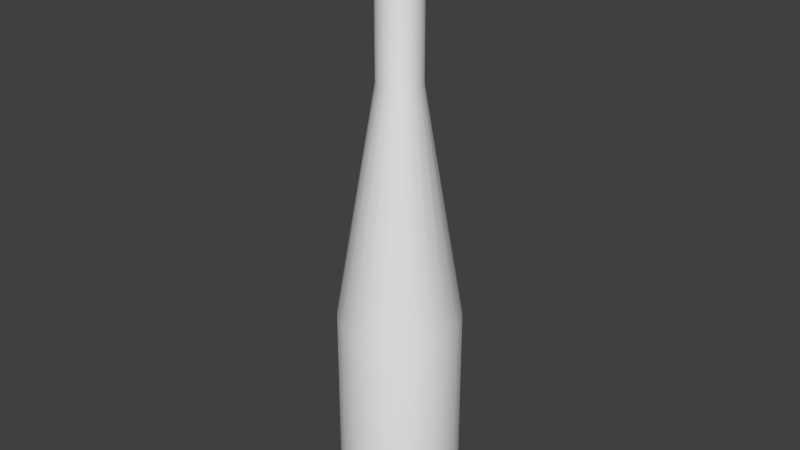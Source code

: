 # Source: flasche3.blend  (saved by Blender 2.70.0; exported with 4.5.12 LTS)
import bpy
from mathutils import Matrix  # noqa: F401  (used for matrix-valued properties, if any)

bpy.ops.wm.read_factory_settings(use_empty=True)
scene = bpy.context.scene
scene.name = 'Scene'

# ---- collections
col_collection_1 = bpy.data.collections.new('Collection 1'); scene.collection.children.link(col_collection_1)

# ---- world
world_world = bpy.data.worlds.new('World'); scene.world = world_world
world_world.color = (0.05088, 0.05088, 0.05088)
world_world.use_sun_shadow = False
world_world.sun_shadow_jitter_overblur = 0.0
world_world.cycles.sampling_method = 'MANUAL'
world_world.cycles.sample_map_resolution = 256

# ---- meshes
me_cylinder = bpy.data.meshes.new('Cylinder')
me_cylinder.from_pydata([(3.847e-09, 0.009473, 0.1174), (0.002556, 0.009122, 0.1174), (0.004922, 0.008094, 0.1174), (0.006923, 0.006466, 0.1174), (0.008411, 0.004358, 0.1174), (0.009275, 0.001927, 0.1174), (0.009451, -0.0006465, 0.1174), (0.008926, -0.003172, 0.1174), (0.007739, -0.005463, 0.1174), (0.005979, -0.007349, 0.1174), (0.003774, -0.008689, 0.1174), (0.00129, -0.009385, 0.1174), (-0.00129, -0.009385, 0.1174), (-0.003774, -0.008689, 0.1174), (-0.005978, -0.007349, 0.1174), (-0.007739, -0.005463, 0.1174), (-0.008926, -0.003172, 0.1174), (-0.009451, -0.0006465, 0.1174), (-0.009275, 0.001927, 0.1174), (-0.008411, 0.004358, 0.1174), (-0.006923, 0.006466, 0.1174), (-0.004922, 0.008094, 0.1174), (-0.002556, 0.009122, 0.1174), (5.243e-09, 0.009473, 0.1786), (0.002556, 0.009122, 0.1786), (0.004922, 0.008094, 0.1786), (0.006923, 0.006466, 0.1786), (0.008411, 0.004358, 0.1786), (0.009275, 0.001927, 0.1786), (0.009451, -0.0006465, 0.1786), (0.008926, -0.003172, 0.1786), (0.007739, -0.005463, 0.1786), (0.005979, -0.007349, 0.1786), (0.003774, -0.008689, 0.1786), (0.00129, -0.009385, 0.1786), (-0.00129, -0.009385, 0.1786), (-0.003774, -0.008689, 0.1786), (-0.005978, -0.007349, 0.1786), (-0.007739, -0.005463, 0.1786), (-0.008926, -0.003172, 0.1786), (-0.009451, -0.0006465, 0.1786), (-0.009275, 0.001927, 0.1786), (-0.008411, 0.004358, 0.1786), (-0.006923, 0.006466, 0.1786), (-0.004922, 0.008094, 0.1786), (-0.002556, 0.009122, 0.1786), (5.853e-09, 0.01266, 0.1806), (0.003417, 0.01219, 0.1806), (0.00658, 0.01082, 0.1806), (0.009255, 0.008644, 0.1806), (0.01124, 0.005826, 0.1806), (0.0124, 0.002577, 0.1806), (0.01263, -0.0008642, 0.1806), (0.01193, -0.004241, 0.1806), (0.01035, -0.007303, 0.1806), (0.007992, -0.009824, 0.1806), (0.005045, -0.01162, 0.1806), (0.001724, -0.01255, 0.1806), (-0.001724, -0.01255, 0.1806), (-0.005045, -0.01162, 0.1806), (-0.007992, -0.009824, 0.1806), (-0.01035, -0.007303, 0.1806), (-0.01193, -0.004241, 0.1806), (-0.01263, -0.0008642, 0.1806), (-0.0124, 0.002577, 0.1806), (-0.01124, 0.005826, 0.1806), (-0.009255, 0.008644, 0.1806), (-0.00658, 0.01082, 0.1806), (-0.003417, 0.01219, 0.1806), (7.34e-09, 0.01266, 0.1874), (0.003417, 0.01219, 0.1874), (0.00658, 0.01082, 0.1874), (0.009255, 0.008644, 0.1874), (0.01124, 0.005826, 0.1874), (0.0124, 0.002577, 0.1874), (0.01263, -0.0008642, 0.1874), (0.01193, -0.004241, 0.1874), (0.01035, -0.007303, 0.1874), (0.007992, -0.009824, 0.1874), (0.005045, -0.01162, 0.1874), (0.001724, -0.01255, 0.1874), (-0.001724, -0.01255, 0.1874), (-0.005045, -0.01162, 0.1874), (-0.007992, -0.009824, 0.1874), (-0.01035, -0.007303, 0.1874), (-0.01193, -0.004241, 0.1874), (-0.01263, -0.0008642, 0.1874), (-0.0124, 0.002577, 0.1874), (-0.01124, 0.005826, 0.1874), (-0.009255, 0.008644, 0.1874), (-0.00658, 0.01082, 0.1874), (-0.003417, 0.01219, 0.1874), (8.718e-09, 0.0105, 0.1889), (0.002834, 0.01012, 0.1889), (0.005458, 0.008976, 0.1889), (0.007677, 0.00717, 0.1889), (0.009327, 0.004833, 0.1889), (0.01029, 0.002137, 0.1889), (0.01048, -0.0007169, 0.1889), (0.009898, -0.003518, 0.1889), (0.008582, -0.006058, 0.1889), (0.006629, -0.008149, 0.1889), (0.004185, -0.009635, 0.1889), (0.00143, -0.01041, 0.1889), (-0.00143, -0.01041, 0.1889), (-0.004185, -0.009635, 0.1889), (-0.006629, -0.008149, 0.1889), (-0.008582, -0.006058, 0.1889), (-0.009898, -0.003518, 0.1889), (-0.01048, -0.0007169, 0.1889), (-0.01029, 0.002137, 0.1889), (-0.009327, 0.004833, 0.1889), (-0.007677, 0.00717, 0.1889), (-0.005458, 0.008976, 0.1889), (-0.002834, 0.01012, 0.1889), (8.953e-09, 0.007678, 0.1889), (0.002072, 0.007393, 0.1889), (0.003989, 0.00656, 0.1889), (0.005611, 0.005241, 0.1889), (0.006817, 0.003532, 0.1889), (0.007517, 0.001562, 0.1889), (0.00766, -0.000524, 0.1889), (0.007235, -0.002571, 0.1889), (0.006273, -0.004428, 0.1889), (0.004846, -0.005956, 0.1889), (0.003059, -0.007042, 0.1889), (0.001046, -0.007607, 0.1889), (-0.001045, -0.007607, 0.1889), (-0.003059, -0.007042, 0.1889), (-0.004845, -0.005956, 0.1889), (-0.006273, -0.004428, 0.1889), (-0.007235, -0.002571, 0.1889), (-0.00766, -0.000524, 0.1889), (-0.007517, 0.001562, 0.1889), (-0.006817, 0.003532, 0.1889), (-0.005611, 0.005241, 0.1889), (-0.003989, 0.00656, 0.1889), (-0.002072, 0.007393, 0.1889), (-5.901e-09, 0.007678, 0.1059), (0.002071, 0.007393, 0.1059), (0.003989, 0.00656, 0.1059), (0.005611, 0.005241, 0.1059), (0.006817, 0.003532, 0.1059), (0.007517, 0.001562, 0.1059), (0.00766, -0.000524, 0.1059), (0.007235, -0.002571, 0.1059), (0.006273, -0.004428, 0.1059), (0.004846, -0.005956, 0.1059), (0.003059, -0.007042, 0.1059), (0.001045, -0.007607, 0.1059), (-0.001045, -0.007607, 0.1059), (-0.003059, -0.007042, 0.1059), (-0.004846, -0.005956, 0.1059), (-0.006273, -0.004428, 0.1059), (-0.007235, -0.002571, 0.1059), (-0.00766, -0.000524, 0.1059), (-0.007517, 0.001562, 0.1059), (-0.006817, 0.003532, 0.1059), (-0.005611, 0.005241, 0.1059), (-0.003989, 0.00656, 0.1059), (-0.002072, 0.007393, 0.1059), (0.01049, -0.02415, -0.07471), (-0.01368, 0.0225, -0.07471), (0.02481, -0.008819, -0.07471), (-0.02578, 0.005358, -0.07471), (-0.02151, -0.01519, -0.07471), (0.02338, 0.01212, -0.07471), (-0.003586, -0.02609, -0.07471), (1.535e-09, 0.02633, -0.07471), (0.01662, -0.02043, -0.07471), (-0.01925, 0.01797, -0.07471), (0.02627, -0.001797, -0.07471), (-0.02627, -0.001797, -0.07471), (-0.01662, -0.02043, -0.07471), (0.01925, 0.01797, -0.07471), (0.007105, 0.02536, -0.07471), (0.003586, -0.02609, -0.07471), (-0.007105, 0.02536, -0.07471), (0.02151, -0.01519, -0.07471), (-0.02338, 0.01212, -0.07471), (0.02578, 0.005358, -0.07471), (-0.02481, -0.008819, -0.07471), (-0.01049, -0.02415, -0.07471), (0.01368, 0.0225, -0.07471), (0.01368, 0.0225, 0.01649), (-0.01049, -0.02415, 0.01649), (-0.02481, -0.008819, 0.01649), (0.02578, 0.005358, 0.01649), (-0.02338, 0.01212, 0.01649), (0.02151, -0.01519, 0.01649), (-0.007105, 0.02536, 0.01649), (0.003586, -0.02609, 0.01649), (0.007105, 0.02536, 0.01649), (0.01925, 0.01797, 0.01649), (-0.01662, -0.02043, 0.01649), (-0.02627, -0.001797, 0.01649), (0.02627, -0.001797, 0.01649), (-0.01925, 0.01797, 0.01649), (0.01662, -0.02043, 0.01649), (1.535e-09, 0.02633, 0.01649), (-0.003586, -0.02609, 0.01649), (0.02338, 0.01212, 0.01649), (-0.02151, -0.01519, 0.01649), (-0.02578, 0.005358, 0.01649), (0.02481, -0.008819, 0.01649), (-0.01368, 0.0225, 0.01649), (0.01049, -0.02415, 0.01649)], [], [(193, 184, 2, 3), (17, 16, 39, 40), (194, 185, 13, 14), (195, 186, 16, 17), (196, 187, 5, 6), (197, 188, 19, 20), (198, 189, 8, 9), (199, 190, 22, 0), (200, 191, 11, 12), (201, 193, 3, 4), (202, 194, 14, 15), (203, 195, 17, 18), (204, 196, 6, 7), (205, 197, 20, 21), (206, 198, 9, 10), (184, 192, 1, 2), (185, 200, 12, 13), (187, 201, 4, 5), (186, 202, 15, 16), (188, 203, 18, 19), (192, 199, 0, 1), (189, 204, 7, 8), (190, 205, 21, 22), (191, 206, 10, 11), (27, 26, 49, 50), (6, 5, 28, 29), (4, 3, 26, 27), (15, 14, 37, 38), (2, 1, 24, 25), (13, 12, 35, 36), (22, 21, 44, 45), (11, 10, 33, 34), (20, 19, 42, 43), (9, 8, 31, 32), (18, 17, 40, 41), (7, 6, 29, 30), (5, 4, 27, 28), (16, 15, 38, 39), (3, 2, 25, 26), (14, 13, 36, 37), (0, 22, 45, 23), (1, 0, 23, 24), (12, 11, 34, 35), (21, 20, 43, 44), (10, 9, 32, 33), (19, 18, 41, 42), (8, 7, 30, 31), (48, 47, 70, 71), (38, 37, 60, 61), (25, 24, 47, 48), (36, 35, 58, 59), (45, 44, 67, 68), (34, 33, 56, 57), (43, 42, 65, 66), (32, 31, 54, 55), (41, 40, 63, 64), (30, 29, 52, 53), (28, 27, 50, 51), (39, 38, 61, 62), (26, 25, 48, 49), (37, 36, 59, 60), (23, 45, 68, 46), (24, 23, 46, 47), (35, 34, 57, 58), (44, 43, 66, 67), (33, 32, 55, 56), (42, 41, 64, 65), (31, 30, 53, 54), (40, 39, 62, 63), (29, 28, 51, 52), (91, 90, 113, 114), (59, 58, 81, 82), (68, 67, 90, 91), (57, 56, 79, 80), (66, 65, 88, 89), (55, 54, 77, 78), (64, 63, 86, 87), (53, 52, 75, 76), (51, 50, 73, 74), (62, 61, 84, 85), (49, 48, 71, 72), (60, 59, 82, 83), (46, 68, 91, 69), (47, 46, 69, 70), (58, 57, 80, 81), (67, 66, 89, 90), (56, 55, 78, 79), (65, 64, 87, 88), (54, 53, 76, 77), (63, 62, 85, 86), (52, 51, 74, 75), (50, 49, 72, 73), (61, 60, 83, 84), (112, 111, 134, 135), (80, 79, 102, 103), (89, 88, 111, 112), (78, 77, 100, 101), (87, 86, 109, 110), (76, 75, 98, 99), (74, 73, 96, 97), (85, 84, 107, 108), (72, 71, 94, 95), (83, 82, 105, 106), (69, 91, 114, 92), (70, 69, 92, 93), (81, 80, 103, 104), (90, 89, 112, 113), (79, 78, 101, 102), (88, 87, 110, 111), (77, 76, 99, 100), (86, 85, 108, 109), (75, 74, 97, 98), (73, 72, 95, 96), (84, 83, 106, 107), (71, 70, 93, 94), (82, 81, 104, 105), (133, 132, 155, 156), (101, 100, 123, 124), (110, 109, 132, 133), (99, 98, 121, 122), (97, 96, 119, 120), (108, 107, 130, 131), (95, 94, 117, 118), (106, 105, 128, 129), (92, 114, 137, 115), (93, 92, 115, 116), (104, 103, 126, 127), (113, 112, 135, 136), (102, 101, 124, 125), (111, 110, 133, 134), (100, 99, 122, 123), (109, 108, 131, 132), (98, 97, 120, 121), (96, 95, 118, 119), (107, 106, 129, 130), (94, 93, 116, 117), (105, 104, 127, 128), (114, 113, 136, 137), (103, 102, 125, 126), (139, 138, 160, 159, 158, 157, 156, 155, 154, 153, 152, 151, 150, 149, 148, 147, 146, 145, 144, 143, 142, 141, 140), (122, 121, 144, 145), (120, 119, 142, 143), (131, 130, 153, 154), (118, 117, 140, 141), (129, 128, 151, 152), (115, 137, 160, 138), (116, 115, 138, 139), (127, 126, 149, 150), (136, 135, 158, 159), (125, 124, 147, 148), (134, 133, 156, 157), (123, 122, 145, 146), (132, 131, 154, 155), (121, 120, 143, 144), (119, 118, 141, 142), (130, 129, 152, 153), (117, 116, 139, 140), (128, 127, 150, 151), (137, 136, 159, 160), (126, 125, 148, 149), (135, 134, 157, 158), (124, 123, 146, 147), (163, 178, 169, 161, 176, 167, 182, 173, 165, 181, 172, 164, 179, 170, 162, 177, 168, 175, 183, 174, 166, 180, 171), (200, 185, 182, 167), (202, 186, 181, 165), (195, 203, 164, 172), (185, 194, 173, 182), (189, 198, 169, 178), (203, 188, 179, 164), (196, 204, 163, 171), (198, 206, 161, 169), (188, 197, 170, 179), (193, 201, 166, 174), (205, 190, 177, 162), (192, 184, 183, 175), (201, 187, 180, 166), (194, 202, 165, 173), (190, 199, 168, 177), (199, 192, 175, 168), (187, 196, 171, 180), (197, 205, 162, 170), (191, 200, 167, 176), (184, 193, 174, 183), (204, 189, 178, 163), (206, 191, 176, 161), (186, 195, 172, 181)])
me_cylinder.polygons.foreach_set('use_smooth', [True] * 186)
me_cylinder.use_remesh_preserve_volume = False
me_cylinder.use_remesh_preserve_attributes = False
me_cylinder.use_mirror_vertex_groups = False
me_cylinder.update()

# ---- objects
ob_cylinder = bpy.data.objects.new('Cylinder', me_cylinder)

# ---- transforms, parenting, visibility, modifiers, constraints
ob_cylinder.location = (0.0, 0.0, 0.0)
ob_cylinder.lineart.crease_threshold = 0.0
_m = ob_cylinder.modifiers.new('EdgeSplit', 'EDGE_SPLIT')

# ---- collection membership
col_collection_1.objects.link(ob_cylinder)

# ---- scene / render settings (as saved in the file)
scene.frame_start = 1; scene.frame_end = 250; scene.frame_set(1)
scene.render.engine = 'BLENDER_EEVEE_NEXT'
scene.render.resolution_percentage = 50
scene.render.dither_intensity = 0.0
scene.cycles.use_denoising = False
scene.cycles.samples = 10
scene.cycles.sampling_pattern = 'TABULATED_SOBOL'
scene.cycles.light_sampling_threshold = 0.0
scene.cycles.use_adaptive_sampling = False
scene.cycles.use_light_tree = False
scene.cycles.blur_glossy = 0.0
scene.cycles.volume_bounces = 1
scene.cycles.pixel_filter_type = 'GAUSSIAN'
scene.cycles.sample_clamp_indirect = 0.0
scene.view_settings.view_transform = 'Standard'
bpy.context.view_layer.update()

# ---- added for rendering (the .blend has no active camera and no usable light): camera, sun
cam_auto = bpy.data.cameras.new('AutoCamera')
cam_auto.lens = 50.0
cam_auto.sensor_width = 36.0
cam_auto.clip_end = 1000.0
ob_auto_camera = bpy.data.objects.new('AutoCamera', cam_auto)
scene.collection.objects.link(ob_auto_camera)
ob_auto_camera.location = (0.253419, -0.30398, 0.25985)
ob_auto_camera.rotation_euler = (1.09748, -7.21219e-08, 0.694738)
scene.camera = ob_auto_camera
light_auto_sun = bpy.data.lights.new('AutoSun', 'SUN')
light_auto_sun.energy = 3.0
light_auto_sun.angle = 0.0523599
ob_auto_sun = bpy.data.objects.new('AutoSun', light_auto_sun)
scene.collection.objects.link(ob_auto_sun)
ob_auto_sun.rotation_euler = (0.872665, 0.174533, 0.523599)
bpy.context.view_layer.update()
